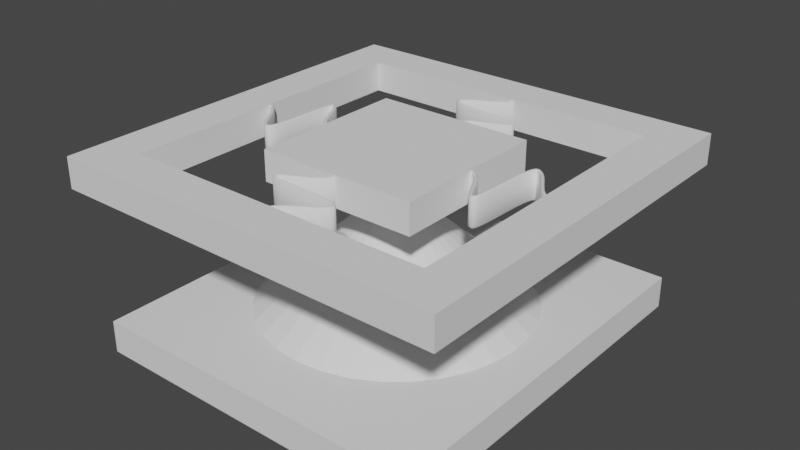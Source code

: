 # Source: joystick.blend  (saved by Blender 2.80.50; exported with 4.5.12 LTS)
import bpy
from mathutils import Matrix  # noqa: F401  (used for matrix-valued properties, if any)

bpy.ops.wm.read_factory_settings(use_empty=True)
scene = bpy.context.scene
scene.name = 'boolean'

# ---- collections
col_collection = bpy.data.collections.new('Collection'); scene.collection.children.link(col_collection)
col_collection_001 = bpy.data.collections.new('Collection.001'); col_collection.children.link(col_collection_001)

# ---- world
world_world = bpy.data.worlds.new('World'); scene.world = world_world
world_world.use_nodes = True; world_world.node_tree.nodes.clear()
_N = world_world.node_tree.nodes; _L = world_world.node_tree.links
n0 = _N.new('ShaderNodeOutputWorld'); n0.name = 'World Output'; n0.location = (300, 300)
n1 = _N.new('ShaderNodeBackground'); n1.name = 'Background'; n1.location = (10, 300)
n1.inputs[0].default_value = (0.05088, 0.05088, 0.05088, 1.0)
_L.new(n1.outputs[0], n0.inputs[0])
n0.is_active_output = True
world_world.color = (0.05088, 0.05088, 0.05088)
world_world.use_sun_shadow = False
world_world.sun_shadow_jitter_overblur = 0.0

# ---- meshes
me_cone = bpy.data.meshes.new('Cone')
me_cone.from_pydata([(0.0, 3.464, -1.0), (0.6759, 3.398, -1.0), (1.326, 3.201, -1.0), (1.925, 2.88, -1.0), (2.45, 2.45, -1.0), (2.88, 1.925, -1.0), (3.201, 1.326, -1.0), (3.398, 0.6759, -1.0), (3.464, 2.615e-07, -1.0), (3.398, -0.6759, -1.0), (3.201, -1.326, -1.0), (2.88, -1.925, -1.0), (2.45, -2.45, -1.0), (1.925, -2.88, -1.0), (1.326, -3.201, -1.0), (0.6759, -3.398, -1.0), (-1.129e-06, -3.464, -1.0), (-0.6759, -3.398, -1.0), (-1.326, -3.201, -1.0), (-1.925, -2.88, -1.0), (-2.45, -2.45, -1.0), (-2.88, -1.925, -1.0), (-3.201, -1.326, -1.0), (0.0, 0.0, 2.051), (-3.398, -0.6759, -1.0), (-3.464, 3.345e-06, -1.0), (-3.398, 0.6759, -1.0), (-3.201, 1.326, -1.0), (-2.88, 1.925, -1.0), (-2.45, 2.45, -1.0), (-1.925, 2.88, -1.0), (-1.326, 3.201, -1.0), (-0.6759, 3.398, -1.0)], [], [(0, 23, 1), (1, 23, 2), (2, 23, 3), (3, 23, 4), (4, 23, 5), (5, 23, 6), (6, 23, 7), (7, 23, 8), (8, 23, 9), (9, 23, 10), (10, 23, 11), (11, 23, 12), (12, 23, 13), (13, 23, 14), (14, 23, 15), (15, 23, 16), (16, 23, 17), (17, 23, 18), (18, 23, 19), (19, 23, 20), (20, 23, 21), (21, 23, 22), (22, 23, 24), (24, 23, 25), (25, 23, 26), (26, 23, 27), (27, 23, 28), (28, 23, 29), (29, 23, 30), (30, 23, 31), (31, 23, 32), (32, 23, 0), (0, 1, 2, 3, 4, 5, 6, 7, 8, 9, 10, 11, 12, 13, 14, 15, 16, 17, 18, 19, 20, 21, 22, 24, 25, 26, 27, 28, 29, 30, 31, 32)])
_uv = me_cone.uv_layers.new(name='UVMap')
_uv.uv.foreach_set('vector', [0.25, 0.49, 0.25, 0.25, 0.2968, 0.4854, 0.2968, 0.4854, 0.25, 0.25, 0.3418, 0.4717, 0.3418, 0.4717, 0.25, 0.25, 0.3833, 0.4496, 0.3833, 0.4496, 0.25, 0.25, 0.4197, 0.4197, 0.4197, 0.4197, 0.25, 0.25, 0.4496, 0.3833, 0.4496, 0.3833, 0.25, 0.25, 0.4717, 0.3418, 0.4717, 0.3418, 0.25, 0.25, 0.4854, 0.2968, 0.4854, 0.2968, 0.25, 0.25, 0.49, 0.25, 0.49, 0.25, 0.25, 0.25, 0.4854, 0.2032, 0.4854, 0.2032, 0.25, 0.25, 0.4717, 0.1582, 0.4717, 0.1582, 0.25, 0.25, 0.4496, 0.1167, 0.4496, 0.1167, 0.25, 0.25, 0.4197, 0.08029, 0.4197, 0.08029, 0.25, 0.25, 0.3833, 0.05045, 0.3833, 0.05045, 0.25, 0.25, 0.3418, 0.02827, 0.3418, 0.02827, 0.25, 0.25, 0.2968, 0.01461, 0.2968, 0.01461, 0.25, 0.25, 0.25, 0.01, 0.25, 0.01, 0.25, 0.25, 0.2032, 0.01461, 0.2032, 0.01461, 0.25, 0.25, 0.1582, 0.02827, 0.1582, 0.02827, 0.25, 0.25, 0.1167, 0.05045, 0.1167, 0.05045, 0.25, 0.25, 0.08029, 0.08029, 0.08029, 0.08029, 0.25, 0.25, 0.05045, 0.1167, 0.05045, 0.1167, 0.25, 0.25, 0.02827, 0.1582, 0.02827, 0.1582, 0.25, 0.25, 0.01461, 0.2032, 0.01461, 0.2032, 0.25, 0.25, 0.01, 0.25, 0.01, 0.25, 0.25, 0.25, 0.01461, 0.2968, 0.01461, 0.2968, 0.25, 0.25, 0.02827, 0.3418, 0.02827, 0.3418, 0.25, 0.25, 0.05045, 0.3833, 0.05045, 0.3833, 0.25, 0.25, 0.08029, 0.4197, 0.08029, 0.4197, 0.25, 0.25, 0.1167, 0.4496, 0.1167, 0.4496, 0.25, 0.25, 0.1582, 0.4717, 0.1582, 0.4717, 0.25, 0.25, 0.2032, 0.4854, 0.2032, 0.4854, 0.25, 0.25, 0.25, 0.49, 0.75, 0.49, 0.7968, 0.4854, 0.8418, 0.4717, 0.8833, 0.4496, 0.9197, 0.4197, 0.9496, 0.3833, 0.9717, 0.3418, 0.9854, 0.2968, 0.99, 0.25, 0.9854, 0.2032, 0.9717, 0.1582, 0.9496, 0.1167, 0.9197, 0.08029, 0.8833, 0.05045, 0.8418, 0.02827, 0.7968, 0.01461, 0.75, 0.01, 0.7032, 0.01461, 0.6582, 0.02827, 0.6167, 0.05045, 0.5803, 0.08029, 0.5504, 0.1167, 0.5283, 0.1582, 0.5146, 0.2032, 0.51, 0.25, 0.5146, 0.2968, 0.5283, 0.3418, 0.5504, 0.3833, 0.5803, 0.4197, 0.6167, 0.4496, 0.6582, 0.4717, 0.7032, 0.4854])
me_cone.use_remesh_preserve_volume = False
me_cone.use_remesh_preserve_attributes = False
me_cone.use_mirror_vertex_groups = False
me_cone.update()
me_cube_001 = bpy.data.meshes.new('Cube.001')
me_cube_001.from_pydata([(-1.0, -1.0, -1.0), (-1.0, -1.0, 1.0), (-1.0, 1.0, -1.0), (-1.0, 1.0, 1.0), (1.0, -1.0, -1.0), (1.0, -1.0, 1.0), (1.0, 1.0, -1.0), (1.0, 1.0, 1.0)], [], [(0, 1, 3, 2), (2, 3, 7, 6), (6, 7, 5, 4), (4, 5, 1, 0), (2, 6, 4, 0), (7, 3, 1, 5)])
_uv = me_cube_001.uv_layers.new(name='UVMap')
_uv.uv.foreach_set('vector', [0.375, 0.0, 0.625, 0.0, 0.625, 0.25, 0.375, 0.25, 0.375, 0.25, 0.625, 0.25, 0.625, 0.5, 0.375, 0.5, 0.375, 0.5, 0.625, 0.5, 0.625, 0.75, 0.375, 0.75, 0.375, 0.75, 0.625, 0.75, 0.625, 1.0, 0.375, 1.0, 0.125, 0.5, 0.375, 0.5, 0.375, 0.75, 0.125, 0.75, 0.625, 0.5, 0.875, 0.5, 0.875, 0.75, 0.625, 0.75])
me_cube_001.use_remesh_preserve_volume = False
me_cube_001.use_remesh_preserve_attributes = False
me_cube_001.use_mirror_vertex_groups = False
me_cube_001.update()
me_plane_004 = bpy.data.meshes.new('Plane.004')
me_plane_004.from_pydata([(-0.9934, -0.9934, -0.07403), (0.9934, -0.9934, -0.07403), (-0.9934, 0.9934, -0.07403), (0.9934, 0.9934, -0.07403), (-0.7774, -0.7774, -0.07403), (0.7774, -0.7774, -0.07403), (-0.7774, 0.7774, -0.07403), (0.7774, 0.7774, -0.07403), (-0.9934, -0.9934, 0.07865), (0.9934, -0.9934, 0.07865), (-0.9934, 0.9934, 0.07865), (0.9934, 0.9934, 0.07865), (-0.7774, -0.7774, 0.07865), (0.7774, -0.7774, 0.07865), (-0.7774, 0.7774, 0.07865), (0.7774, 0.7774, 0.07865)], [], [(1, 5, 7, 3), (2, 6, 4, 0), (3, 7, 6, 2), (0, 4, 5, 1), (9, 11, 15, 13), (10, 8, 12, 14), (11, 10, 14, 15), (8, 9, 13, 12), (7, 5, 13, 15), (4, 6, 14, 12), (1, 3, 11, 9), (2, 0, 8, 10), (6, 7, 15, 14), (5, 4, 12, 13), (3, 2, 10, 11), (0, 1, 9, 8)])
_uv = me_plane_004.uv_layers.new(name='UVMap')
_uv.uv.foreach_set('vector', [1.0, 0.0, 1.0, 0.0, 1.0, 1.0, 1.0, 1.0, 0.0, 1.0, 0.0, 1.0, 0.0, 0.0, 0.0, 0.0, 1.0, 1.0, 1.0, 1.0, 0.0, 1.0, 0.0, 1.0, 0.0, 0.0, 0.0, 0.0, 1.0, 0.0, 1.0, 0.0, 1.0, 0.0, 1.0, 1.0, 1.0, 1.0, 1.0, 0.0, 0.0, 1.0, 0.0, 0.0, 0.0, 0.0, 0.0, 1.0, 1.0, 1.0, 0.0, 1.0, 0.0, 1.0, 1.0, 1.0, 0.0, 0.0, 1.0, 0.0, 1.0, 0.0, 0.0, 0.0, 1.0, 1.0, 1.0, 0.0, 1.0, 0.0, 1.0, 1.0, 0.0, 0.0, 0.0, 1.0, 0.0, 1.0, 0.0, 0.0, 1.0, 0.0, 1.0, 1.0, 1.0, 1.0, 1.0, 0.0, 0.0, 1.0, 0.0, 0.0, 0.0, 0.0, 0.0, 1.0, 0.0, 1.0, 1.0, 1.0, 1.0, 1.0, 0.0, 1.0, 1.0, 0.0, 0.0, 0.0, 0.0, 0.0, 1.0, 0.0, 1.0, 1.0, 0.0, 1.0, 0.0, 1.0, 1.0, 1.0, 0.0, 0.0, 1.0, 0.0, 1.0, 0.0, 0.0, 0.0])
me_plane_004.use_remesh_preserve_volume = False
me_plane_004.use_remesh_preserve_attributes = False
me_plane_004.use_mirror_vertex_groups = False
me_plane_004.update()
me_plane_003 = bpy.data.meshes.new('Plane.003')
me_plane_003.from_pydata([(-1.0, -1.0, -0.1828), (1.0, -1.0, -0.1828), (-1.0, 1.0, -0.1828), (1.0, 1.0, -0.1828), (-1.0, -1.0, 0.1942), (1.0, -1.0, 0.1942), (-1.0, 1.0, 0.1942), (1.0, 1.0, 0.1942)], [], [(0, 2, 3, 1), (4, 5, 7, 6), (1, 3, 7, 5), (2, 0, 4, 6), (3, 2, 6, 7), (0, 1, 5, 4)])
_uv = me_plane_003.uv_layers.new(name='UVMap')
_uv.uv.foreach_set('vector', [0.0, 0.0, 0.0, 1.0, 1.0, 1.0, 1.0, 0.0, 0.0, 0.0, 1.0, 0.0, 1.0, 1.0, 0.0, 1.0, 1.0, 0.0, 1.0, 1.0, 1.0, 1.0, 1.0, 0.0, 0.0, 1.0, 0.0, 0.0, 0.0, 0.0, 0.0, 1.0, 1.0, 1.0, 0.0, 1.0, 0.0, 1.0, 1.0, 1.0, 0.0, 0.0, 1.0, 0.0, 1.0, 0.0, 0.0, 0.0])
me_plane_003.use_remesh_preserve_volume = False
me_plane_003.use_remesh_preserve_attributes = False
me_plane_003.use_mirror_vertex_groups = False
me_plane_003.update()

# ---- curves / text
cu_nurbscurve_001 = bpy.data.curves.new('NurbsCurve.001', 'CURVE')
cu_nurbscurve_001.dimensions = '3D'
_sp = cu_nurbscurve_001.splines.new('NURBS'); _sp.points.add(7)
_sp.points.foreach_set('co', [-0.9085, 0.01672, 0.0, 1.0, -0.9085, 0.01672, 0.0, 1.0, -0.5887, 0.01541, 0.0, 1.0, 0.01921, -1.605, 0.0, 1.0, -0.1259, 1.616, 0.0, 1.0, 0.6915, 0.01672, 0.0, 1.0, 0.9915, 0.01672, 0.0, 1.0, 0.9915, 0.01672, 0.0, 1.0])
_sp.order_v = 0
cu_nurbscurve_001.use_path = True
cu_nurbscurve_001.use_path_clamp = True
cu_nurbscurve_001.bevel_resolution = 0
cu_nurbscurve_001.extrude = 0.3
cu_nurbscurve_001.bevel_depth = 0.04
cu_nurbscurve_001.fill_mode = 'FULL'

# ---- objects
ob_cone = bpy.data.objects.new('Cone', me_cone)
ob_cube = bpy.data.objects.new('Cube', me_cube_001)
ob_plane_003 = bpy.data.objects.new('Plane.003', me_plane_004)
ob_plane_002 = bpy.data.objects.new('Plane.002', me_plane_003)
ob_nurbscurve_001 = bpy.data.objects.new('NurbsCurve.001', cu_nurbscurve_001)
ob_nurbscurve_000 = bpy.data.objects.new('NurbsCurve.000', cu_nurbscurve_001)
ob_nurbscurve_002 = bpy.data.objects.new('NurbsCurve.002', cu_nurbscurve_001)
ob_nurbscurve_003 = bpy.data.objects.new('NurbsCurve.003', cu_nurbscurve_001)

# ---- transforms, parenting, visibility, modifiers, constraints
ob_cone.location = (0.0, 0.0, -2.563)
ob_cone.lineart.crease_threshold = 0.0
ob_cube.location = (0.0, 0.0, -3.616)
ob_cube.scale = (3.959, 4.494, 0.3726)
ob_cube.lineart.crease_threshold = 0.0
ob_plane_003.location = (0.0, 0.0, 0.0)
ob_plane_003.scale = (4.631, 4.631, 4.631)
ob_plane_003.lineart.crease_threshold = 0.0
ob_plane_002.location = (0.0, 0.0, 0.0)
ob_plane_002.scale = (1.875, 1.875, 1.875)
ob_plane_002.lineart.crease_threshold = 0.0
ob_nurbscurve_001.location = (2.709, -0.01672, 0.0)
ob_nurbscurve_001.lineart.crease_threshold = 0.0
ob_nurbscurve_000.location = (-2.709, 0.01672, 0.0)
ob_nurbscurve_000.rotation_euler = (0.0, -0.0, -3.142)
ob_nurbscurve_000.lineart.crease_threshold = 0.0
ob_nurbscurve_002.location = (-0.01672, -2.709, 0.0)
ob_nurbscurve_002.rotation_euler = (0.0, -0.0, -1.571)
ob_nurbscurve_002.lineart.crease_threshold = 0.0
ob_nurbscurve_003.location = (0.2527, 2.697, 0.0)
ob_nurbscurve_003.rotation_euler = (0.0, -0.0, 1.484)
ob_nurbscurve_003.lineart.crease_threshold = 0.0

# ---- collection membership
scene.collection.objects.link(ob_cone)
scene.collection.objects.link(ob_cube)
col_collection_001.objects.link(ob_plane_003)
col_collection_001.objects.link(ob_plane_002)
col_collection_001.objects.link(ob_nurbscurve_001)
col_collection_001.objects.link(ob_nurbscurve_000)
col_collection_001.objects.link(ob_nurbscurve_002)
col_collection_001.objects.link(ob_nurbscurve_003)

# ---- scene / render settings (as saved in the file)
scene.frame_start = 1; scene.frame_end = 250; scene.frame_set(0)
scene.render.engine = 'BLENDER_EEVEE_NEXT'
scene.cycles.use_denoising = False
scene.cycles.samples = 128
scene.cycles.sampling_pattern = 'TABULATED_SOBOL'
scene.cycles.use_adaptive_sampling = False
scene.cycles.use_light_tree = False
scene.view_settings.view_transform = 'Filmic'
bpy.context.view_layer.update()

# ---- added for rendering (the .blend has no active camera and no usable light): camera, sun
cam_auto = bpy.data.cameras.new('AutoCamera')
cam_auto.lens = 50.0
cam_auto.sensor_width = 36.0
cam_auto.clip_end = 1000.0
ob_auto_camera = bpy.data.objects.new('AutoCamera', cam_auto)
scene.collection.objects.link(ob_auto_camera)
ob_auto_camera.location = (13.2659, -15.8147, 9.11813)
ob_auto_camera.rotation_euler = (1.09748, -7.21219e-08, 0.694738)
scene.camera = ob_auto_camera
light_auto_sun = bpy.data.lights.new('AutoSun', 'SUN')
light_auto_sun.energy = 3.0
light_auto_sun.angle = 0.0523599
ob_auto_sun = bpy.data.objects.new('AutoSun', light_auto_sun)
scene.collection.objects.link(ob_auto_sun)
ob_auto_sun.rotation_euler = (0.872665, 0.174533, 0.523599)
bpy.context.view_layer.update()
